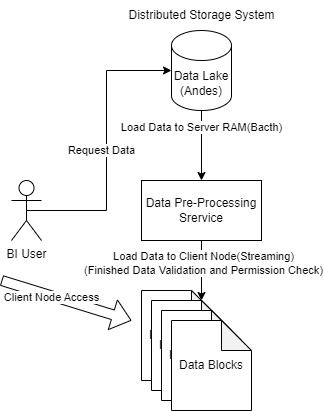

The diagram above was exported from draw.io. Its source (the exported page's mxGraphModel, read from the mxfile embedded in the PNG):
<mxGraphModel dx="877" dy="642" grid="1" gridSize="10" guides="1" tooltips="1" connect="1" arrows="1" fold="1" page="1" pageScale="1" pageWidth="827" pageHeight="1169" math="0" shadow="0">
  <root>
    <mxCell id="0" />
    <mxCell id="1" parent="0" />
    <mxCell id="3NtjgHm-Sgzl8x-YJbfk-1" value="BI User" style="shape=umlActor;verticalLabelPosition=bottom;verticalAlign=top;html=1;outlineConnect=0;" vertex="1" parent="1">
      <mxGeometry x="190" y="280" width="30" height="60" as="geometry" />
    </mxCell>
    <mxCell id="3NtjgHm-Sgzl8x-YJbfk-25" style="edgeStyle=orthogonalEdgeStyle;rounded=0;orthogonalLoop=1;jettySize=auto;html=1;exitX=0.5;exitY=1;exitDx=0;exitDy=0;exitPerimeter=0;" edge="1" parent="1" source="3NtjgHm-Sgzl8x-YJbfk-4" target="3NtjgHm-Sgzl8x-YJbfk-18">
      <mxGeometry relative="1" as="geometry" />
    </mxCell>
    <mxCell id="3NtjgHm-Sgzl8x-YJbfk-26" value="Load Data to Server RAM(Bacth)" style="edgeLabel;html=1;align=center;verticalAlign=middle;resizable=0;points=[];" vertex="1" connectable="0" parent="3NtjgHm-Sgzl8x-YJbfk-25">
      <mxGeometry x="-0.5265" relative="1" as="geometry">
        <mxPoint as="offset" />
      </mxGeometry>
    </mxCell>
    <mxCell id="3NtjgHm-Sgzl8x-YJbfk-4" value="Data Lake&lt;div&gt;(Andes)&lt;/div&gt;" style="shape=cylinder3;whiteSpace=wrap;html=1;boundedLbl=1;backgroundOutline=1;size=15;" vertex="1" parent="1">
      <mxGeometry x="350" y="130" width="60" height="80" as="geometry" />
    </mxCell>
    <mxCell id="3NtjgHm-Sgzl8x-YJbfk-5" value="&lt;div&gt;Distributed Storage System&lt;/div&gt;" style="text;html=1;align=center;verticalAlign=middle;resizable=0;points=[];autosize=1;strokeColor=none;fillColor=none;" vertex="1" parent="1">
      <mxGeometry x="295" y="100" width="170" height="30" as="geometry" />
    </mxCell>
    <mxCell id="3NtjgHm-Sgzl8x-YJbfk-18" value="Data Pre-Processing Srervice" style="rounded=0;whiteSpace=wrap;html=1;" vertex="1" parent="1">
      <mxGeometry x="320" y="280" width="120" height="60" as="geometry" />
    </mxCell>
    <mxCell id="3NtjgHm-Sgzl8x-YJbfk-19" value="Data Blocks" style="shape=note;whiteSpace=wrap;html=1;backgroundOutline=1;darkOpacity=0.05;" vertex="1" parent="1">
      <mxGeometry x="320" y="390" width="80" height="90" as="geometry" />
    </mxCell>
    <mxCell id="3NtjgHm-Sgzl8x-YJbfk-20" value="Data Blocks" style="shape=note;whiteSpace=wrap;html=1;backgroundOutline=1;darkOpacity=0.05;" vertex="1" parent="1">
      <mxGeometry x="330" y="400" width="80" height="90" as="geometry" />
    </mxCell>
    <mxCell id="3NtjgHm-Sgzl8x-YJbfk-21" value="Data Blocks" style="shape=note;whiteSpace=wrap;html=1;backgroundOutline=1;darkOpacity=0.05;" vertex="1" parent="1">
      <mxGeometry x="340" y="410" width="80" height="90" as="geometry" />
    </mxCell>
    <mxCell id="3NtjgHm-Sgzl8x-YJbfk-22" value="Data Blocks" style="shape=note;whiteSpace=wrap;html=1;backgroundOutline=1;darkOpacity=0.05;" vertex="1" parent="1">
      <mxGeometry x="350" y="420" width="80" height="90" as="geometry" />
    </mxCell>
    <mxCell id="3NtjgHm-Sgzl8x-YJbfk-23" style="edgeStyle=orthogonalEdgeStyle;rounded=0;orthogonalLoop=1;jettySize=auto;html=1;exitX=0.5;exitY=0.5;exitDx=0;exitDy=0;exitPerimeter=0;entryX=0;entryY=0.5;entryDx=0;entryDy=0;entryPerimeter=0;" edge="1" parent="1" source="3NtjgHm-Sgzl8x-YJbfk-1" target="3NtjgHm-Sgzl8x-YJbfk-4">
      <mxGeometry relative="1" as="geometry" />
    </mxCell>
    <mxCell id="3NtjgHm-Sgzl8x-YJbfk-24" value="Request Data" style="edgeLabel;html=1;align=center;verticalAlign=middle;resizable=0;points=[];" vertex="1" connectable="0" parent="3NtjgHm-Sgzl8x-YJbfk-23">
      <mxGeometry x="0.2231" y="2" relative="1" as="geometry">
        <mxPoint x="-3" y="34" as="offset" />
      </mxGeometry>
    </mxCell>
    <mxCell id="3NtjgHm-Sgzl8x-YJbfk-27" style="edgeStyle=orthogonalEdgeStyle;rounded=0;orthogonalLoop=1;jettySize=auto;html=1;exitX=0.5;exitY=1;exitDx=0;exitDy=0;entryX=0;entryY=0;entryDx=50;entryDy=0;entryPerimeter=0;" edge="1" parent="1" source="3NtjgHm-Sgzl8x-YJbfk-18" target="3NtjgHm-Sgzl8x-YJbfk-20">
      <mxGeometry relative="1" as="geometry" />
    </mxCell>
    <mxCell id="3NtjgHm-Sgzl8x-YJbfk-30" value="Load Data to Client Node(Streaming)&lt;div&gt;(Finished Data Validation and Permission Check)&lt;/div&gt;" style="edgeLabel;html=1;align=center;verticalAlign=middle;resizable=0;points=[];" vertex="1" connectable="0" parent="3NtjgHm-Sgzl8x-YJbfk-27">
      <mxGeometry x="-0.2476" y="2" relative="1" as="geometry">
        <mxPoint as="offset" />
      </mxGeometry>
    </mxCell>
    <mxCell id="3NtjgHm-Sgzl8x-YJbfk-28" value="" style="shape=flexArrow;endArrow=classic;html=1;rounded=0;" edge="1" parent="1">
      <mxGeometry width="50" height="50" relative="1" as="geometry">
        <mxPoint x="180" y="380" as="sourcePoint" />
        <mxPoint x="310" y="420" as="targetPoint" />
      </mxGeometry>
    </mxCell>
    <mxCell id="3NtjgHm-Sgzl8x-YJbfk-29" value="Client Node Access" style="edgeLabel;html=1;align=center;verticalAlign=middle;resizable=0;points=[];" vertex="1" connectable="0" parent="3NtjgHm-Sgzl8x-YJbfk-28">
      <mxGeometry x="-0.2264" y="-1" relative="1" as="geometry">
        <mxPoint as="offset" />
      </mxGeometry>
    </mxCell>
  </root>
</mxGraphModel>